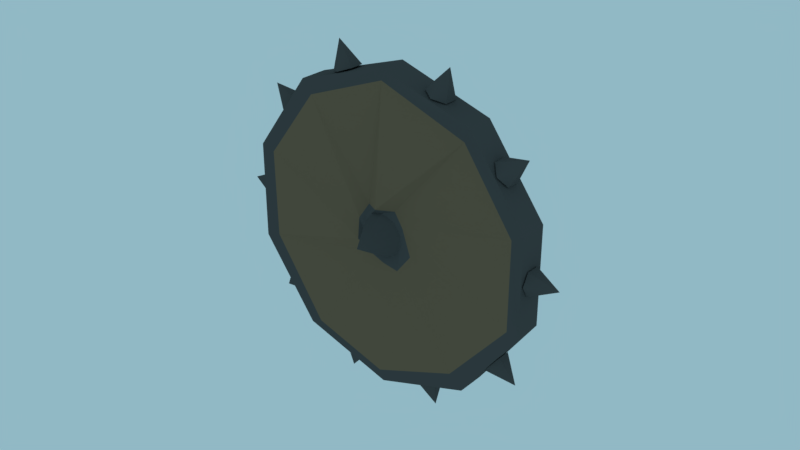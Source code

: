 # Source: Shield2.blend  (saved by Blender 2.78.0; exported with 4.5.12 LTS)
import bpy
from mathutils import Matrix  # noqa: F401  (used for matrix-valued properties, if any)

bpy.ops.wm.read_factory_settings(use_empty=True)
scene = bpy.context.scene
scene.name = 'Scene'

# ---- collections
col_collection_1 = bpy.data.collections.new('Collection 1'); scene.collection.children.link(col_collection_1)

# ---- materials (node trees are filled in below, after node groups)
mat_metal = bpy.data.materials.new('Metal')
mat_metal.alpha_threshold = 0.0
mat_metal.use_transparent_shadow = False
mat_metal.diffuse_color = (0.08001, 0.08001, 0.08001, 1.0)
mat_metal.roughness = 0.5
mat_wood = bpy.data.materials.new('Wood')
mat_wood.alpha_threshold = 0.0
mat_wood.use_transparent_shadow = False
mat_wood.diffuse_color = (0.1845, 0.1301, 0.08022, 1.0)
mat_wood.roughness = 0.5

# ---- material node trees

# ---- world
world_world = bpy.data.worlds.new('World'); scene.world = world_world
world_world.color = (0.2855, 0.4823, 0.5596)
world_world.use_sun_shadow = False
world_world.sun_shadow_jitter_overblur = 0.0
world_world.cycles.sampling_method = 'MANUAL'

# ---- meshes
me_cone_005 = bpy.data.meshes.new('Cone.005')
me_cone_005.from_pydata([(-2.527, 0.3791, -3.353), (-2.789, 0.1895, -3.155), (-2.789, -0.1895, -3.155), (-2.527, -0.3791, -3.353), (-2.983, -5.568e-09, -3.959), (-2.264, -0.1895, -3.551), (-2.264, 0.1895, -3.551), (-3.942, 0.3791, -1.445), (-4.055, 0.1895, -1.136), (-4.055, -0.1895, -1.136), (-3.942, -0.3791, -1.445), (-4.654, -5.569e-09, -1.705), (-3.829, -0.1895, -1.753), (-3.829, 0.1895, -1.753), (-4.015, 0.3791, 1.228), (-3.919, 0.1895, 1.541), (-3.919, -0.1895, 1.541), (-4.015, -0.3791, 1.228), (-4.74, -5.568e-09, 1.449), (-4.111, -0.1895, 0.9135), (-4.111, 0.1895, 0.9135), (-2.408, 0.3791, 3.439), (-2.139, 0.1895, 3.627), (-2.139, -0.1895, 3.627), (-2.408, -0.3791, 3.439), (-2.843, -5.568e-09, 4.06), (-2.677, -0.1895, 3.251), (-2.677, 0.1895, 3.251), (-8.424e-09, 0.3791, 4.198), (0.3283, 0.1895, 4.198), (0.3283, -0.1895, 4.198), (-4.156e-08, -0.3791, 4.198), (1.941e-08, -5.569e-09, 4.957), (-0.3283, -0.1895, 4.198), (-0.3283, 0.1895, 4.198), (2.348, -0.3791, 3.481), (2.076, -0.1895, 3.664), (2.076, 0.1895, 3.664), (2.348, 0.3791, 3.481), (2.772, 4.778e-07, 4.109), (2.62, 0.1895, 3.297), (2.62, -0.1895, 3.297), (3.92, -0.3791, 1.505), (3.802, -0.1895, 1.811), (3.802, 0.1895, 1.811), (3.92, 0.3791, 1.505), (4.627, 1.278e-06, 1.776), (4.037, 0.1895, 1.198), (4.037, -0.1895, 1.198), (4.015, -0.3791, -1.228), (4.111, -0.1895, -0.9135), (4.111, 0.1895, -0.9135), (4.015, 0.3791, -1.228), (4.74, 1.621e-06, -1.449), (3.919, 0.1895, -1.541), (3.919, -0.1895, -1.541), (2.46, -0.3791, -3.402), (2.726, -0.1895, -3.21), (2.726, 0.1895, -3.21), (2.46, 0.3791, -3.402), (2.905, 1.293e-06, -4.016), (2.194, 0.1895, -3.594), (2.194, -0.1895, -3.594), (0.2197, -0.3791, -4.193), (0.5476, -0.1895, -4.175), (0.5476, 0.1895, -4.175), (0.2197, 0.3791, -4.193), (0.2594, 5.58e-07, -4.95), (-0.1081, 0.1895, -4.21), (-0.1081, -0.1895, -4.21)], [], [(0, 4, 1), (1, 4, 2), (2, 4, 3), (3, 4, 5), (5, 4, 6), (6, 4, 0), (0, 1, 2, 3, 5, 6), (7, 11, 8), (8, 11, 9), (9, 11, 10), (10, 11, 12), (12, 11, 13), (13, 11, 7), (7, 8, 9, 10, 12, 13), (14, 18, 15), (15, 18, 16), (16, 18, 17), (17, 18, 19), (19, 18, 20), (20, 18, 14), (14, 15, 16, 17, 19, 20), (21, 25, 22), (22, 25, 23), (23, 25, 24), (24, 25, 26), (26, 25, 27), (27, 25, 21), (21, 22, 23, 24, 26, 27), (28, 32, 29), (29, 32, 30), (30, 32, 31), (31, 32, 33), (33, 32, 34), (34, 32, 28), (28, 29, 30, 31, 33, 34), (35, 39, 36), (36, 39, 37), (37, 39, 38), (38, 39, 40), (40, 39, 41), (41, 39, 35), (35, 36, 37, 38, 40, 41), (42, 46, 43), (43, 46, 44), (44, 46, 45), (45, 46, 47), (47, 46, 48), (48, 46, 42), (42, 43, 44, 45, 47, 48), (49, 53, 50), (50, 53, 51), (51, 53, 52), (52, 53, 54), (54, 53, 55), (55, 53, 49), (49, 50, 51, 52, 54, 55), (56, 60, 57), (57, 60, 58), (58, 60, 59), (59, 60, 61), (61, 60, 62), (62, 60, 56), (56, 57, 58, 59, 61, 62), (63, 67, 64), (64, 67, 65), (65, 67, 66), (66, 67, 68), (68, 67, 69), (69, 67, 63), (63, 64, 65, 66, 68, 69)])
me_cone_005.materials.append(mat_metal)
me_cone_005.use_remesh_preserve_volume = False
me_cone_005.use_remesh_preserve_attributes = False
me_cone_005.use_mirror_vertex_groups = False
me_cone_005.update()
me_circle = bpy.data.meshes.new('Circle')
me_circle.from_pydata([(-0.006202, -1.811, 1.639e-07), (1.051, -1.468, 1.341e-07), (1.704, -0.5683, 4.47e-08), (1.704, 0.5433, -4.47e-08), (1.051, 1.443, -1.192e-07), (-0.006202, 1.786, -1.639e-07), (-1.063, 1.443, -1.192e-07), (-1.717, 0.5433, -4.47e-08), (-1.717, -0.5683, 4.47e-08), (-1.063, -1.468, 1.341e-07), (-0.006202, -1.811, 0.3214), (1.051, -1.468, 0.3214), (1.704, -0.5683, 0.3214), (1.704, 0.5433, 0.3214), (1.051, 1.443, 0.3214), (-0.006202, 1.786, 0.3214), (-1.063, 1.443, 0.3214), (-1.717, 0.5433, 0.3214), (-1.717, -0.5683, 0.3214), (-1.063, -1.468, 0.3214), (-0.006202, -0.01251, 0.7146), (-0.1518, -0.2129, 0.3214), (-0.2417, -0.08904, 0.3214), (-0.2417, 0.06401, 0.3214), (-0.1518, 0.1878, 0.3214), (-0.006202, 0.2351, 0.3214), (0.1394, 0.1878, 0.3214), (0.2293, 0.06401, 0.3214), (0.2293, -0.08904, 0.3214), (0.1394, -0.2129, 0.3214), (-0.006202, -0.2602, 0.3214), (0.005963, -0.3244, 0.3299), (0.2013, -0.3555, 0.3348), (0.3454, -0.1591, 0.3032), (0.2535, 0.1454, 0.3133), (0.1315, 0.2863, 0.2862), (-0.05617, 0.2821, 0.375), (-0.2325, 0.2575, 0.2617), (-0.3193, 0.09343, 0.3224), (-0.2957, -0.1281, 0.3736), (-0.1954, -0.2571, 0.314), (0.1005, 0.2812, -0.4115), (0.1005, -0.3062, -0.4115), (0.1005, 0.2812, -0.6223), (0.1005, -0.3062, -0.6223), (-0.1129, 0.2812, -0.4115), (-0.1129, -0.3062, -0.4115), (-0.1129, 0.2812, -0.6223), (-0.1129, -0.3062, -0.6223), (0.1005, -0.4141, -0.3486), (0.1005, -0.5778, -0.4814), (-0.1129, -0.4141, -0.3486), (-0.1129, -0.5778, -0.4814), (0.1005, -0.4451, -0.179), (0.1005, -0.6559, -0.1779), (-0.1129, -0.4451, -0.179), (-0.1129, -0.6559, -0.1779), (0.1005, 0.2812, -0.4115), (0.1005, 0.389, -0.3486), (0.1005, 0.5528, -0.4814), (-0.1129, 0.389, -0.3486), (-0.1129, 0.5528, -0.4814), (0.1005, 0.4201, -0.179), (0.1005, 0.6309, -0.1779), (-0.1129, 0.4201, -0.179), (-0.1129, 0.6309, -0.1779), (-0.9403, -1.418, 0.3095), (-1.547, -0.518, 0.3107), (-1.555, 0.4916, 0.3196), (-0.9517, 1.293, 0.3223), (-0.02097, 1.65, 0.301), (0.9567, 1.257, 0.2609), (1.546, 0.4323, 0.2817), (1.577, -0.5322, 0.3336), (0.9075, -1.311, 0.3402), (-0.04662, -1.684, 0.3307), (0.1005, -0.4451, 0.2313), (0.1005, -0.6559, 0.2325), (-0.1129, -0.6559, 0.2325), (-0.1129, -0.4451, 0.2313), (0.1005, 0.4201, 0.2313), (0.1005, 0.6309, 0.2325), (-0.1129, 0.6309, 0.2325), (-0.1129, 0.4201, 0.2313)], [], [(1, 0, 9, 8, 7, 6, 5, 4, 3, 2), (38, 39, 22, 23), (4, 5, 15, 14), (1, 2, 12, 11), (8, 9, 19, 18), (5, 6, 16, 15), (2, 3, 13, 12), (9, 0, 10, 19), (6, 7, 17, 16), (3, 4, 14, 13), (0, 1, 11, 10), (7, 8, 18, 17), (25, 24, 20), (22, 21, 20), (30, 29, 20), (37, 38, 23, 24), (24, 23, 20), (26, 25, 20), (39, 40, 21, 22), (28, 27, 20), (32, 33, 28, 29), (73, 72, 34, 33), (31, 32, 29, 30), (36, 37, 24, 25), (23, 22, 20), (21, 30, 20), (34, 35, 26, 27), (27, 26, 20), (29, 28, 20), (35, 36, 25, 26), (40, 31, 30, 21), (14, 15, 70, 71), (16, 17, 68, 69), (71, 70, 36, 35), (67, 66, 40, 39), (15, 16, 69, 70), (66, 75, 31, 40), (69, 68, 38, 37), (12, 13, 72, 73), (72, 71, 35, 34), (68, 67, 39, 38), (41, 42, 44, 43), (43, 44, 48, 47), (47, 48, 46, 45), (45, 46, 42, 41), (43, 47, 45, 41), (44, 42, 49, 50), (52, 50, 54, 56), (42, 46, 51, 49), (48, 44, 50, 52), (46, 48, 52, 51), (53, 55, 79, 76), (51, 52, 56, 55), (50, 49, 53, 54), (49, 51, 55, 53), (42, 44, 43, 57), (46, 42, 57, 45), (44, 42, 46, 48), (43, 59, 58, 57), (61, 65, 63, 59), (57, 58, 60, 45), (47, 61, 59, 43), (45, 60, 61, 47), (63, 65, 82, 81), (60, 64, 65, 61), (59, 63, 62, 58), (58, 62, 64, 60), (17, 18, 67, 68), (19, 10, 75, 66), (75, 74, 32, 31), (10, 11, 74, 75), (18, 19, 66, 67), (33, 34, 27, 28), (74, 73, 33, 32), (11, 12, 73, 74), (13, 14, 71, 72), (70, 69, 37, 36), (78, 77, 76, 79), (82, 83, 80, 81), (56, 54, 77, 78), (65, 64, 83, 82), (62, 63, 81, 80), (55, 56, 78, 79), (64, 62, 80, 83), (54, 53, 76, 77)])
me_circle.polygons.foreach_set('material_index', [0, 1, 1, 1, 1, 1, 1, 1, 1, 1, 1, 1, 1, 1, 1, 1, 1, 1, 1, 1, 1, 0, 1, 1, 1, 1, 1, 1, 1, 1, 1, 1, 1, 0, 0, 1, 0, 0, 1, 0, 0, 1, 1, 1, 1, 1, 1, 1, 1, 1, 1, 1, 1, 1, 1, 1, 1, 1, 1, 1, 1, 1, 1, 1, 1, 1, 1, 1, 1, 0, 1, 1, 1, 0, 1, 1, 0, 1, 1, 1, 1, 1, 1, 1, 1])
me_circle.materials.append(mat_wood)
me_circle.materials.append(mat_metal)
me_circle.use_remesh_preserve_volume = False
me_circle.use_remesh_preserve_attributes = False
me_circle.use_mirror_vertex_groups = False
me_circle.update()

# ---- objects
ob_cone_005 = bpy.data.objects.new('Cone.005', me_cone_005)
ob_circle = bpy.data.objects.new('Circle', me_circle)

# ---- transforms, parenting, visibility, modifiers, constraints
ob_cone_005.location = (0.0, -0.1557, 0.0)
ob_cone_005.rotation_euler = (-0.0, 2.845, 3.142)
ob_cone_005.scale = (0.4089, 0.4089, 0.4089)
ob_cone_005.lineart.crease_threshold = 0.0
ob_circle.location = (0.0, 0.0, 0.0)
ob_circle.rotation_euler = (1.571, -0.0, 0.0)
ob_circle.lineart.crease_threshold = 0.0

# ---- collection membership
col_collection_1.objects.link(ob_cone_005)
col_collection_1.objects.link(ob_circle)

# ---- scene / render settings (as saved in the file)
scene.frame_start = 1; scene.frame_end = 250; scene.frame_set(0)
scene.render.engine = 'BLENDER_EEVEE_NEXT'
scene.render.resolution_percentage = 50
scene.render.fps = 60
scene.render.dither_intensity = 0.0
scene.cycles.use_denoising = False
scene.cycles.samples = 128
scene.cycles.sampling_pattern = 'TABULATED_SOBOL'
scene.cycles.light_sampling_threshold = 0.0
scene.cycles.use_adaptive_sampling = False
scene.cycles.use_light_tree = False
scene.cycles.blur_glossy = 0.0
scene.cycles.sample_clamp_indirect = 0.0
scene.view_settings.view_transform = 'Standard'
bpy.context.view_layer.update()

# ---- added for rendering (the .blend has no active camera): camera
cam_auto = bpy.data.cameras.new('AutoCamera')
cam_auto.lens = 50.0
cam_auto.sensor_width = 36.0
cam_auto.clip_end = 1000.0
ob_auto_camera = bpy.data.objects.new('AutoCamera', cam_auto)
scene.collection.objects.link(ob_auto_camera)
ob_auto_camera.location = (6.59369, -7.95907, 5.27395)
ob_auto_camera.rotation_euler = (1.09748, -7.21219e-08, 0.694738)
scene.camera = ob_auto_camera
bpy.context.view_layer.update()
